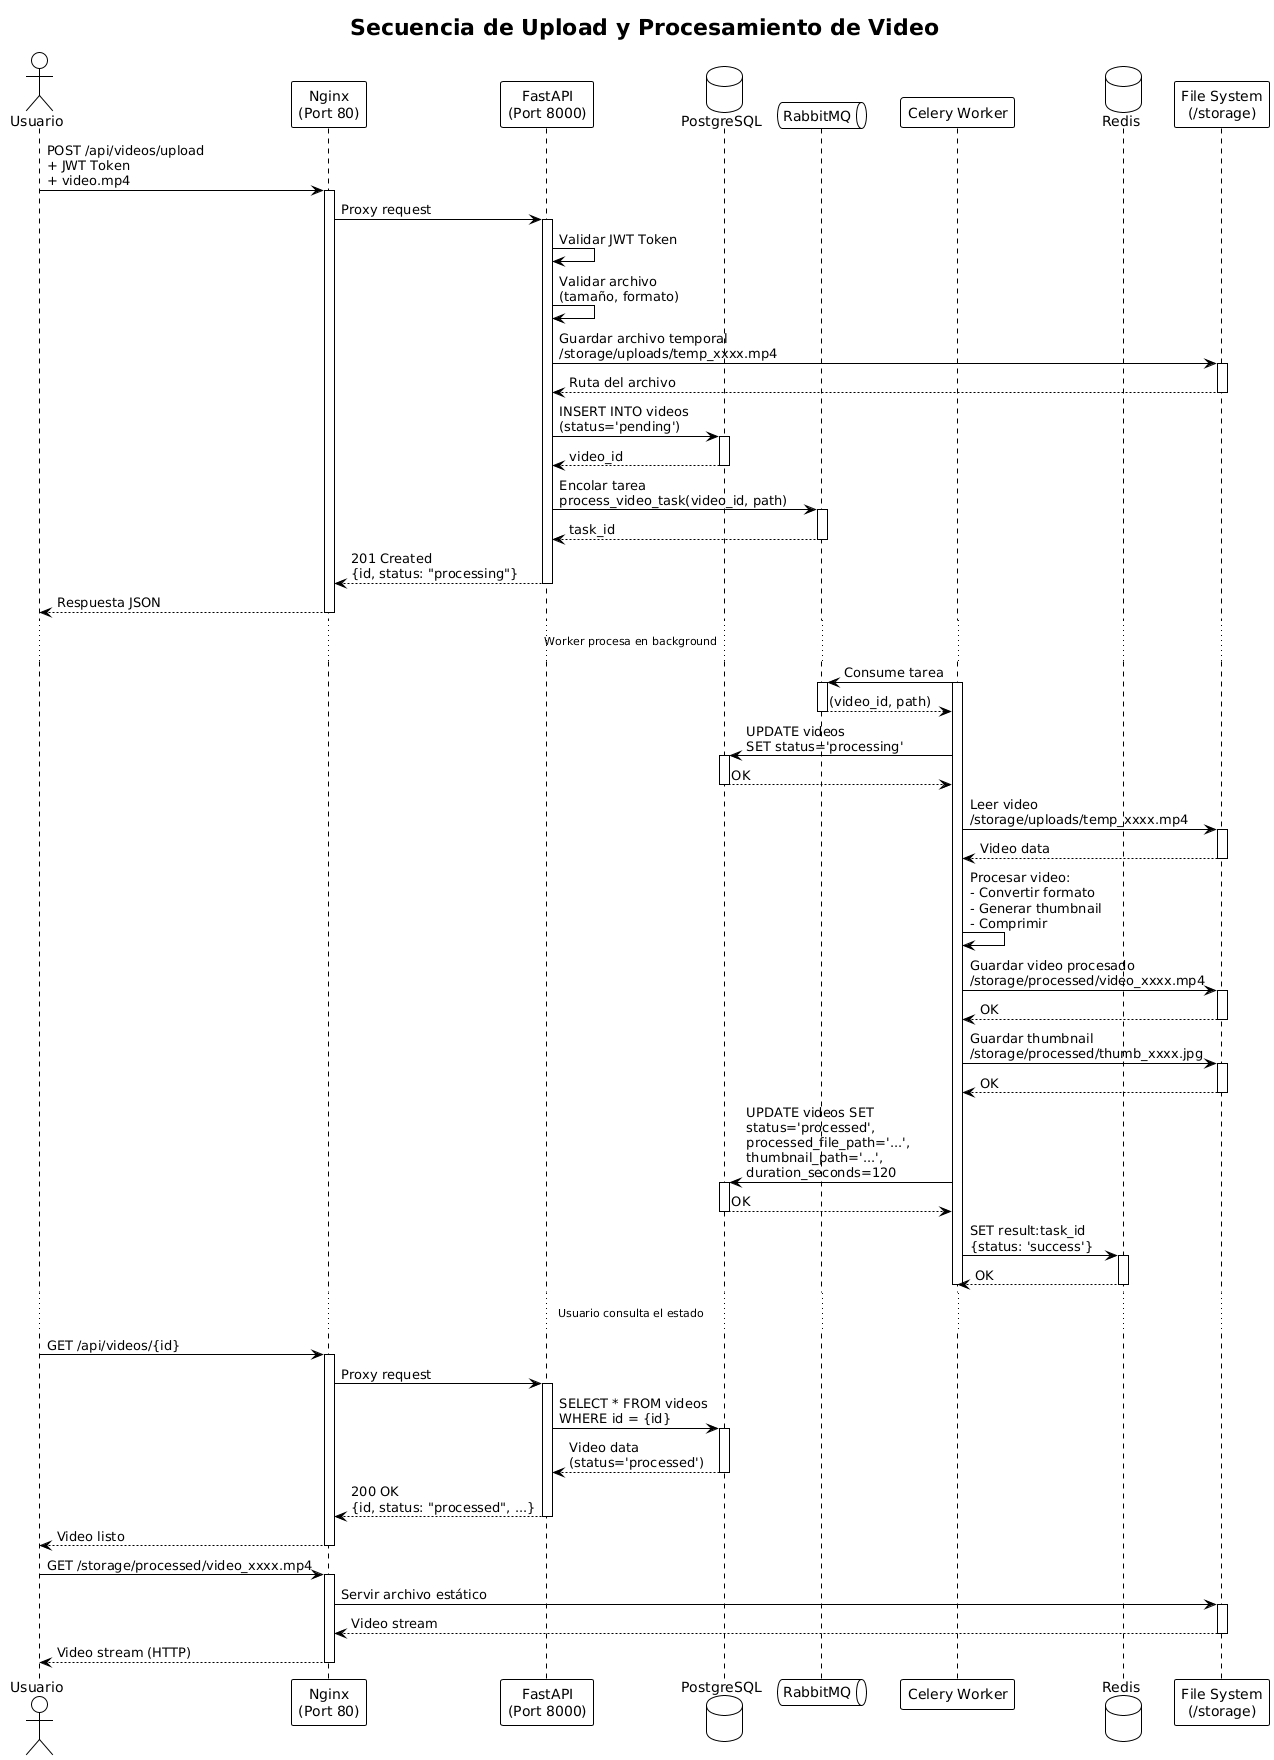

The diagram above was rendered by PlantUML. Its source (embedded in the PNG):
@startuml sequence_upload
' filepath: docs/diagrams/sequence_upload.puml

!theme plain
skinparam backgroundColor white

title Secuencia de Upload y Procesamiento de Video

actor Usuario as user
participant "Nginx\n(Port 80)" as nginx
participant "FastAPI\n(Port 8000)" as api
database "PostgreSQL" as db
queue "RabbitMQ" as mq
participant "Celery Worker" as worker
database "Redis" as redis
participant "File System\n(/storage)" as fs

user -> nginx: POST /api/videos/upload\n+ JWT Token\n+ video.mp4
activate nginx

nginx -> api: Proxy request
activate api

api -> api: Validar JWT Token
api -> api: Validar archivo\n(tamaño, formato)

api -> fs: Guardar archivo temporal\n/storage/uploads/temp_xxxx.mp4
activate fs
fs --> api: Ruta del archivo
deactivate fs

api -> db: INSERT INTO videos\n(status='pending')
activate db
db --> api: video_id
deactivate db

api -> mq: Encolar tarea\nprocess_video_task(video_id, path)
activate mq
mq --> api: task_id
deactivate mq

api --> nginx: 201 Created\n{id, status: "processing"}
deactivate api

nginx --> user: Respuesta JSON
deactivate nginx

... Worker procesa en background ...

worker -> mq: Consume tarea
activate worker
activate mq
mq --> worker: (video_id, path)
deactivate mq

worker -> db: UPDATE videos\nSET status='processing'
activate db
db --> worker: OK
deactivate db

worker -> fs: Leer video\n/storage/uploads/temp_xxxx.mp4
activate fs
fs --> worker: Video data
deactivate fs

worker -> worker: Procesar video:\n- Convertir formato\n- Generar thumbnail\n- Comprimir

worker -> fs: Guardar video procesado\n/storage/processed/video_xxxx.mp4
activate fs
fs --> worker: OK
deactivate fs

worker -> fs: Guardar thumbnail\n/storage/processed/thumb_xxxx.jpg
activate fs
fs --> worker: OK
deactivate fs

worker -> db: UPDATE videos SET\nstatus='processed',\nprocessed_file_path='...',\nthumbnail_path='...',\nduration_seconds=120
activate db
db --> worker: OK
deactivate db

worker -> redis: SET result:task_id\n{status: 'success'}
activate redis
redis --> worker: OK
deactivate redis

deactivate worker

... Usuario consulta el estado ...

user -> nginx: GET /api/videos/{id}
activate nginx

nginx -> api: Proxy request
activate api

api -> db: SELECT * FROM videos\nWHERE id = {id}
activate db
db --> api: Video data\n(status='processed')
deactivate db

api --> nginx: 200 OK\n{id, status: "processed", ...}
deactivate api

nginx --> user: Video listo
deactivate nginx

user -> nginx: GET /storage/processed/video_xxxx.mp4
activate nginx

nginx -> fs: Servir archivo estático
activate fs
fs --> nginx: Video stream
deactivate fs

nginx --> user: Video stream (HTTP)
deactivate nginx

@enduml